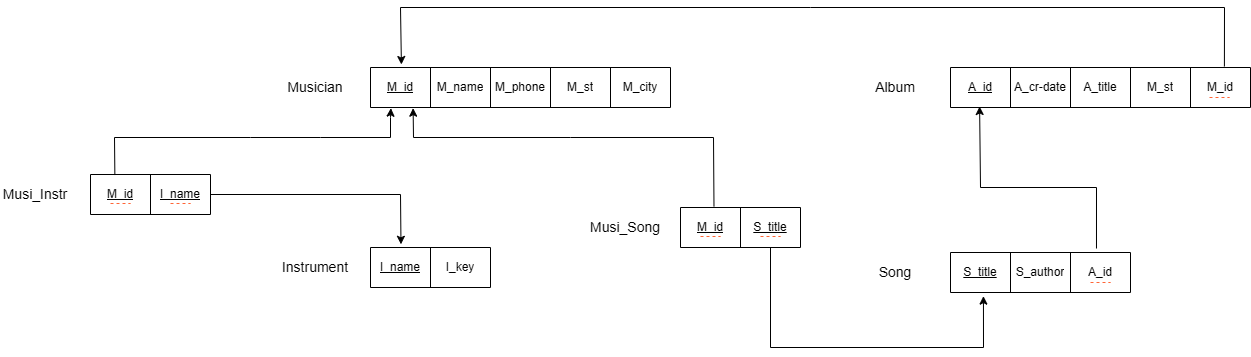

The diagram above was exported from draw.io. Its source (the exported page's mxGraphModel, read from the mxfile embedded in the PNG):
<mxGraphModel dx="2173" dy="1107" grid="1" gridSize="10" guides="1" tooltips="1" connect="1" arrows="1" fold="1" page="0" pageScale="1" pageWidth="850" pageHeight="1100" math="0" shadow="0">
  <root>
    <mxCell id="0" />
    <mxCell id="1" parent="0" />
    <mxCell id="O-pI55RmSbdEuuKSBJXJ-21" value="" style="shape=table;startSize=0;container=1;collapsible=0;childLayout=tableLayout;" vertex="1" parent="1">
      <mxGeometry x="-70" y="60" width="300" height="40" as="geometry" />
    </mxCell>
    <mxCell id="O-pI55RmSbdEuuKSBJXJ-22" value="" style="shape=tableRow;horizontal=0;startSize=0;swimlaneHead=0;swimlaneBody=0;strokeColor=inherit;top=0;left=0;bottom=0;right=0;collapsible=0;dropTarget=0;fillColor=none;points=[[0,0.5],[1,0.5]];portConstraint=eastwest;" vertex="1" parent="O-pI55RmSbdEuuKSBJXJ-21">
      <mxGeometry width="300" height="40" as="geometry" />
    </mxCell>
    <mxCell id="O-pI55RmSbdEuuKSBJXJ-23" value="&lt;u&gt;M_id&lt;/u&gt;" style="shape=partialRectangle;html=1;whiteSpace=wrap;connectable=0;strokeColor=inherit;overflow=hidden;fillColor=none;top=0;left=0;bottom=0;right=0;pointerEvents=1;" vertex="1" parent="O-pI55RmSbdEuuKSBJXJ-22">
      <mxGeometry width="60" height="40" as="geometry">
        <mxRectangle width="60" height="40" as="alternateBounds" />
      </mxGeometry>
    </mxCell>
    <mxCell id="O-pI55RmSbdEuuKSBJXJ-24" value="M_name" style="shape=partialRectangle;html=1;whiteSpace=wrap;connectable=0;strokeColor=inherit;overflow=hidden;fillColor=none;top=0;left=0;bottom=0;right=0;pointerEvents=1;" vertex="1" parent="O-pI55RmSbdEuuKSBJXJ-22">
      <mxGeometry x="60" width="60" height="40" as="geometry">
        <mxRectangle width="60" height="40" as="alternateBounds" />
      </mxGeometry>
    </mxCell>
    <mxCell id="O-pI55RmSbdEuuKSBJXJ-25" value="M_phone" style="shape=partialRectangle;html=1;whiteSpace=wrap;connectable=0;strokeColor=inherit;overflow=hidden;fillColor=none;top=0;left=0;bottom=0;right=0;pointerEvents=1;" vertex="1" parent="O-pI55RmSbdEuuKSBJXJ-22">
      <mxGeometry x="120" width="60" height="40" as="geometry">
        <mxRectangle width="60" height="40" as="alternateBounds" />
      </mxGeometry>
    </mxCell>
    <mxCell id="O-pI55RmSbdEuuKSBJXJ-26" value="M_st" style="shape=partialRectangle;html=1;whiteSpace=wrap;connectable=0;strokeColor=inherit;overflow=hidden;fillColor=none;top=0;left=0;bottom=0;right=0;pointerEvents=1;" vertex="1" parent="O-pI55RmSbdEuuKSBJXJ-22">
      <mxGeometry x="180" width="60" height="40" as="geometry">
        <mxRectangle width="60" height="40" as="alternateBounds" />
      </mxGeometry>
    </mxCell>
    <mxCell id="O-pI55RmSbdEuuKSBJXJ-27" value="M_city" style="shape=partialRectangle;html=1;whiteSpace=wrap;connectable=0;strokeColor=inherit;overflow=hidden;fillColor=none;top=0;left=0;bottom=0;right=0;pointerEvents=1;" vertex="1" parent="O-pI55RmSbdEuuKSBJXJ-22">
      <mxGeometry x="240" width="60" height="40" as="geometry">
        <mxRectangle width="60" height="40" as="alternateBounds" />
      </mxGeometry>
    </mxCell>
    <mxCell id="O-pI55RmSbdEuuKSBJXJ-29" value="&lt;span style=&quot;font-size: 14px;&quot;&gt;Musician&lt;/span&gt;" style="text;html=1;align=center;verticalAlign=middle;whiteSpace=wrap;rounded=0;" vertex="1" parent="1">
      <mxGeometry x="-160" y="65" width="70" height="30" as="geometry" />
    </mxCell>
    <mxCell id="O-pI55RmSbdEuuKSBJXJ-30" value="" style="shape=table;startSize=0;container=1;collapsible=0;childLayout=tableLayout;" vertex="1" parent="1">
      <mxGeometry x="510" y="60" width="300" height="40" as="geometry" />
    </mxCell>
    <mxCell id="O-pI55RmSbdEuuKSBJXJ-31" value="" style="shape=tableRow;horizontal=0;startSize=0;swimlaneHead=0;swimlaneBody=0;strokeColor=inherit;top=0;left=0;bottom=0;right=0;collapsible=0;dropTarget=0;fillColor=none;points=[[0,0.5],[1,0.5]];portConstraint=eastwest;" vertex="1" parent="O-pI55RmSbdEuuKSBJXJ-30">
      <mxGeometry width="300" height="40" as="geometry" />
    </mxCell>
    <mxCell id="O-pI55RmSbdEuuKSBJXJ-32" value="&lt;u&gt;A_id&lt;/u&gt;" style="shape=partialRectangle;html=1;whiteSpace=wrap;connectable=0;strokeColor=inherit;overflow=hidden;fillColor=none;top=0;left=0;bottom=0;right=0;pointerEvents=1;" vertex="1" parent="O-pI55RmSbdEuuKSBJXJ-31">
      <mxGeometry width="60" height="40" as="geometry">
        <mxRectangle width="60" height="40" as="alternateBounds" />
      </mxGeometry>
    </mxCell>
    <mxCell id="O-pI55RmSbdEuuKSBJXJ-33" value="A_cr-date" style="shape=partialRectangle;html=1;whiteSpace=wrap;connectable=0;strokeColor=inherit;overflow=hidden;fillColor=none;top=0;left=0;bottom=0;right=0;pointerEvents=1;" vertex="1" parent="O-pI55RmSbdEuuKSBJXJ-31">
      <mxGeometry x="60" width="60" height="40" as="geometry">
        <mxRectangle width="60" height="40" as="alternateBounds" />
      </mxGeometry>
    </mxCell>
    <mxCell id="O-pI55RmSbdEuuKSBJXJ-34" value="A_title" style="shape=partialRectangle;html=1;whiteSpace=wrap;connectable=0;strokeColor=inherit;overflow=hidden;fillColor=none;top=0;left=0;bottom=0;right=0;pointerEvents=1;" vertex="1" parent="O-pI55RmSbdEuuKSBJXJ-31">
      <mxGeometry x="120" width="60" height="40" as="geometry">
        <mxRectangle width="60" height="40" as="alternateBounds" />
      </mxGeometry>
    </mxCell>
    <mxCell id="O-pI55RmSbdEuuKSBJXJ-35" value="M_st" style="shape=partialRectangle;html=1;whiteSpace=wrap;connectable=0;strokeColor=inherit;overflow=hidden;fillColor=none;top=0;left=0;bottom=0;right=0;pointerEvents=1;" vertex="1" parent="O-pI55RmSbdEuuKSBJXJ-31">
      <mxGeometry x="180" width="60" height="40" as="geometry">
        <mxRectangle width="60" height="40" as="alternateBounds" />
      </mxGeometry>
    </mxCell>
    <mxCell id="O-pI55RmSbdEuuKSBJXJ-51" value="M_id" style="shape=partialRectangle;html=1;whiteSpace=wrap;connectable=0;strokeColor=inherit;overflow=hidden;fillColor=none;top=0;left=0;bottom=0;right=0;pointerEvents=1;" vertex="1" parent="O-pI55RmSbdEuuKSBJXJ-31">
      <mxGeometry x="240" width="60" height="40" as="geometry">
        <mxRectangle width="60" height="40" as="alternateBounds" />
      </mxGeometry>
    </mxCell>
    <mxCell id="O-pI55RmSbdEuuKSBJXJ-37" value="&lt;span style=&quot;font-size: 14px;&quot;&gt;Album&lt;/span&gt;" style="text;html=1;align=center;verticalAlign=middle;whiteSpace=wrap;rounded=0;" vertex="1" parent="1">
      <mxGeometry x="420" y="65" width="70" height="30" as="geometry" />
    </mxCell>
    <mxCell id="O-pI55RmSbdEuuKSBJXJ-52" value="" style="shape=table;startSize=0;container=1;collapsible=0;childLayout=tableLayout;" vertex="1" parent="1">
      <mxGeometry x="-70" y="240" width="120" height="40" as="geometry" />
    </mxCell>
    <mxCell id="O-pI55RmSbdEuuKSBJXJ-53" value="" style="shape=tableRow;horizontal=0;startSize=0;swimlaneHead=0;swimlaneBody=0;strokeColor=inherit;top=0;left=0;bottom=0;right=0;collapsible=0;dropTarget=0;fillColor=none;points=[[0,0.5],[1,0.5]];portConstraint=eastwest;" vertex="1" parent="O-pI55RmSbdEuuKSBJXJ-52">
      <mxGeometry width="120" height="40" as="geometry" />
    </mxCell>
    <mxCell id="O-pI55RmSbdEuuKSBJXJ-54" value="&lt;u&gt;I_name&lt;/u&gt;" style="shape=partialRectangle;html=1;whiteSpace=wrap;connectable=0;strokeColor=inherit;overflow=hidden;fillColor=none;top=0;left=0;bottom=0;right=0;pointerEvents=1;" vertex="1" parent="O-pI55RmSbdEuuKSBJXJ-53">
      <mxGeometry width="60" height="40" as="geometry">
        <mxRectangle width="60" height="40" as="alternateBounds" />
      </mxGeometry>
    </mxCell>
    <mxCell id="O-pI55RmSbdEuuKSBJXJ-55" value="I_key" style="shape=partialRectangle;html=1;whiteSpace=wrap;connectable=0;strokeColor=inherit;overflow=hidden;fillColor=none;top=0;left=0;bottom=0;right=0;pointerEvents=1;" vertex="1" parent="O-pI55RmSbdEuuKSBJXJ-53">
      <mxGeometry x="60" width="60" height="40" as="geometry">
        <mxRectangle width="60" height="40" as="alternateBounds" />
      </mxGeometry>
    </mxCell>
    <mxCell id="O-pI55RmSbdEuuKSBJXJ-59" value="&lt;span style=&quot;font-size: 14px;&quot;&gt;Instrument&lt;/span&gt;" style="text;html=1;align=center;verticalAlign=middle;whiteSpace=wrap;rounded=0;" vertex="1" parent="1">
      <mxGeometry x="-160" y="245" width="70" height="30" as="geometry" />
    </mxCell>
    <mxCell id="O-pI55RmSbdEuuKSBJXJ-60" value="" style="shape=table;startSize=0;container=1;collapsible=0;childLayout=tableLayout;" vertex="1" parent="1">
      <mxGeometry x="510" y="245" width="180" height="40" as="geometry" />
    </mxCell>
    <mxCell id="O-pI55RmSbdEuuKSBJXJ-61" value="" style="shape=tableRow;horizontal=0;startSize=0;swimlaneHead=0;swimlaneBody=0;strokeColor=inherit;top=0;left=0;bottom=0;right=0;collapsible=0;dropTarget=0;fillColor=none;points=[[0,0.5],[1,0.5]];portConstraint=eastwest;" vertex="1" parent="O-pI55RmSbdEuuKSBJXJ-60">
      <mxGeometry width="180" height="40" as="geometry" />
    </mxCell>
    <mxCell id="O-pI55RmSbdEuuKSBJXJ-62" value="&lt;u&gt;S_title&lt;/u&gt;" style="shape=partialRectangle;html=1;whiteSpace=wrap;connectable=0;strokeColor=inherit;overflow=hidden;fillColor=none;top=0;left=0;bottom=0;right=0;pointerEvents=1;" vertex="1" parent="O-pI55RmSbdEuuKSBJXJ-61">
      <mxGeometry width="60" height="40" as="geometry">
        <mxRectangle width="60" height="40" as="alternateBounds" />
      </mxGeometry>
    </mxCell>
    <mxCell id="O-pI55RmSbdEuuKSBJXJ-63" value="S_author" style="shape=partialRectangle;html=1;whiteSpace=wrap;connectable=0;strokeColor=inherit;overflow=hidden;fillColor=none;top=0;left=0;bottom=0;right=0;pointerEvents=1;" vertex="1" parent="O-pI55RmSbdEuuKSBJXJ-61">
      <mxGeometry x="60" width="60" height="40" as="geometry">
        <mxRectangle width="60" height="40" as="alternateBounds" />
      </mxGeometry>
    </mxCell>
    <mxCell id="O-pI55RmSbdEuuKSBJXJ-65" value="A_id" style="shape=partialRectangle;html=1;whiteSpace=wrap;connectable=0;strokeColor=inherit;overflow=hidden;fillColor=none;top=0;left=0;bottom=0;right=0;pointerEvents=1;" vertex="1" parent="O-pI55RmSbdEuuKSBJXJ-61">
      <mxGeometry x="120" width="60" height="40" as="geometry">
        <mxRectangle width="60" height="40" as="alternateBounds" />
      </mxGeometry>
    </mxCell>
    <mxCell id="O-pI55RmSbdEuuKSBJXJ-64" value="&lt;span style=&quot;font-size: 14px;&quot;&gt;Song&lt;/span&gt;" style="text;html=1;align=center;verticalAlign=middle;whiteSpace=wrap;rounded=0;" vertex="1" parent="1">
      <mxGeometry x="420" y="250" width="70" height="30" as="geometry" />
    </mxCell>
    <mxCell id="O-pI55RmSbdEuuKSBJXJ-66" value="" style="endArrow=none;dashed=1;html=1;rounded=0;fillColor=#EA6B66;strokeColor=#FF6536;" edge="1" parent="1">
      <mxGeometry width="50" height="50" relative="1" as="geometry">
        <mxPoint x="650" y="275" as="sourcePoint" />
        <mxPoint x="670" y="275" as="targetPoint" />
      </mxGeometry>
    </mxCell>
    <mxCell id="O-pI55RmSbdEuuKSBJXJ-67" value="" style="endArrow=classic;html=1;rounded=0;entryX=0.097;entryY=0.975;entryDx=0;entryDy=0;entryPerimeter=0;exitX=0.811;exitY=-0.1;exitDx=0;exitDy=0;exitPerimeter=0;" edge="1" parent="1" source="O-pI55RmSbdEuuKSBJXJ-61" target="O-pI55RmSbdEuuKSBJXJ-31">
      <mxGeometry width="50" height="50" relative="1" as="geometry">
        <mxPoint x="420" y="290" as="sourcePoint" />
        <mxPoint x="470" y="240" as="targetPoint" />
        <Array as="points">
          <mxPoint x="656" y="180" />
          <mxPoint x="540" y="180" />
        </Array>
      </mxGeometry>
    </mxCell>
    <mxCell id="O-pI55RmSbdEuuKSBJXJ-68" value="" style="endArrow=none;dashed=1;html=1;rounded=0;fillColor=#EA6B66;strokeColor=#FF6536;" edge="1" parent="1">
      <mxGeometry width="50" height="50" relative="1" as="geometry">
        <mxPoint x="769" y="90" as="sourcePoint" />
        <mxPoint x="789" y="90" as="targetPoint" />
      </mxGeometry>
    </mxCell>
    <mxCell id="O-pI55RmSbdEuuKSBJXJ-69" value="" style="endArrow=classic;html=1;rounded=0;exitX=0.913;exitY=-0.025;exitDx=0;exitDy=0;exitPerimeter=0;entryX=0.103;entryY=-0.075;entryDx=0;entryDy=0;entryPerimeter=0;" edge="1" parent="1" source="O-pI55RmSbdEuuKSBJXJ-31" target="O-pI55RmSbdEuuKSBJXJ-22">
      <mxGeometry width="50" height="50" relative="1" as="geometry">
        <mxPoint x="420" y="290" as="sourcePoint" />
        <mxPoint x="470" y="240" as="targetPoint" />
        <Array as="points">
          <mxPoint x="784" />
          <mxPoint x="370" />
          <mxPoint x="-40" />
        </Array>
      </mxGeometry>
    </mxCell>
    <mxCell id="O-pI55RmSbdEuuKSBJXJ-70" value="" style="shape=table;startSize=0;container=1;collapsible=0;childLayout=tableLayout;" vertex="1" parent="1">
      <mxGeometry x="-350" y="167" width="120" height="40" as="geometry" />
    </mxCell>
    <mxCell id="O-pI55RmSbdEuuKSBJXJ-71" value="" style="shape=tableRow;horizontal=0;startSize=0;swimlaneHead=0;swimlaneBody=0;strokeColor=inherit;top=0;left=0;bottom=0;right=0;collapsible=0;dropTarget=0;fillColor=none;points=[[0,0.5],[1,0.5]];portConstraint=eastwest;" vertex="1" parent="O-pI55RmSbdEuuKSBJXJ-70">
      <mxGeometry width="120" height="40" as="geometry" />
    </mxCell>
    <mxCell id="O-pI55RmSbdEuuKSBJXJ-72" value="&lt;u&gt;M_id&lt;/u&gt;" style="shape=partialRectangle;html=1;whiteSpace=wrap;connectable=0;strokeColor=inherit;overflow=hidden;fillColor=none;top=0;left=0;bottom=0;right=0;pointerEvents=1;" vertex="1" parent="O-pI55RmSbdEuuKSBJXJ-71">
      <mxGeometry width="60" height="40" as="geometry">
        <mxRectangle width="60" height="40" as="alternateBounds" />
      </mxGeometry>
    </mxCell>
    <mxCell id="O-pI55RmSbdEuuKSBJXJ-73" value="&lt;u&gt;I_name&lt;/u&gt;" style="shape=partialRectangle;html=1;whiteSpace=wrap;connectable=0;strokeColor=inherit;overflow=hidden;fillColor=none;top=0;left=0;bottom=0;right=0;pointerEvents=1;" vertex="1" parent="O-pI55RmSbdEuuKSBJXJ-71">
      <mxGeometry x="60" width="60" height="40" as="geometry">
        <mxRectangle width="60" height="40" as="alternateBounds" />
      </mxGeometry>
    </mxCell>
    <mxCell id="O-pI55RmSbdEuuKSBJXJ-74" value="&lt;span style=&quot;font-size: 14px;&quot;&gt;Musi_Instr&lt;/span&gt;" style="text;html=1;align=center;verticalAlign=middle;whiteSpace=wrap;rounded=0;" vertex="1" parent="1">
      <mxGeometry x="-440" y="172" width="70" height="30" as="geometry" />
    </mxCell>
    <mxCell id="O-pI55RmSbdEuuKSBJXJ-75" value="" style="endArrow=none;dashed=1;html=1;rounded=0;fillColor=#EA6B66;strokeColor=#FF6536;" edge="1" parent="1">
      <mxGeometry width="50" height="50" relative="1" as="geometry">
        <mxPoint x="-330" y="196" as="sourcePoint" />
        <mxPoint x="-310" y="196" as="targetPoint" />
      </mxGeometry>
    </mxCell>
    <mxCell id="O-pI55RmSbdEuuKSBJXJ-77" value="" style="endArrow=none;dashed=1;html=1;rounded=0;fillColor=#EA6B66;strokeColor=#FF6536;" edge="1" parent="1">
      <mxGeometry width="50" height="50" relative="1" as="geometry">
        <mxPoint x="-270" y="196" as="sourcePoint" />
        <mxPoint x="-250" y="196" as="targetPoint" />
      </mxGeometry>
    </mxCell>
    <mxCell id="O-pI55RmSbdEuuKSBJXJ-78" value="" style="endArrow=classic;html=1;rounded=0;exitX=0.203;exitY=0.013;exitDx=0;exitDy=0;exitPerimeter=0;entryX=0.068;entryY=1.017;entryDx=0;entryDy=0;entryPerimeter=0;" edge="1" parent="1" source="O-pI55RmSbdEuuKSBJXJ-71" target="O-pI55RmSbdEuuKSBJXJ-22">
      <mxGeometry width="50" height="50" relative="1" as="geometry">
        <mxPoint x="100" y="230" as="sourcePoint" />
        <mxPoint x="150" y="180" as="targetPoint" />
        <Array as="points">
          <mxPoint x="-326" y="130" />
          <mxPoint x="-190" y="130" />
          <mxPoint x="-120" y="130" />
          <mxPoint x="-50" y="130" />
          <mxPoint x="-50" y="110" />
        </Array>
      </mxGeometry>
    </mxCell>
    <mxCell id="O-pI55RmSbdEuuKSBJXJ-79" value="" style="endArrow=classic;html=1;rounded=0;exitX=1;exitY=0.5;exitDx=0;exitDy=0;entryX=0.254;entryY=-0.08;entryDx=0;entryDy=0;entryPerimeter=0;" edge="1" parent="1" source="O-pI55RmSbdEuuKSBJXJ-71" target="O-pI55RmSbdEuuKSBJXJ-53">
      <mxGeometry width="50" height="50" relative="1" as="geometry">
        <mxPoint x="-230" y="165" as="sourcePoint" />
        <mxPoint x="150" y="185" as="targetPoint" />
        <Array as="points">
          <mxPoint x="-40" y="187" />
        </Array>
      </mxGeometry>
    </mxCell>
    <mxCell id="O-pI55RmSbdEuuKSBJXJ-80" value="" style="shape=table;startSize=0;container=1;collapsible=0;childLayout=tableLayout;" vertex="1" parent="1">
      <mxGeometry x="240" y="200" width="120" height="40" as="geometry" />
    </mxCell>
    <mxCell id="O-pI55RmSbdEuuKSBJXJ-81" value="" style="shape=tableRow;horizontal=0;startSize=0;swimlaneHead=0;swimlaneBody=0;strokeColor=inherit;top=0;left=0;bottom=0;right=0;collapsible=0;dropTarget=0;fillColor=none;points=[[0,0.5],[1,0.5]];portConstraint=eastwest;" vertex="1" parent="O-pI55RmSbdEuuKSBJXJ-80">
      <mxGeometry width="120" height="40" as="geometry" />
    </mxCell>
    <mxCell id="O-pI55RmSbdEuuKSBJXJ-82" value="&lt;u&gt;M_id&lt;/u&gt;" style="shape=partialRectangle;html=1;whiteSpace=wrap;connectable=0;strokeColor=inherit;overflow=hidden;fillColor=none;top=0;left=0;bottom=0;right=0;pointerEvents=1;" vertex="1" parent="O-pI55RmSbdEuuKSBJXJ-81">
      <mxGeometry width="60" height="40" as="geometry">
        <mxRectangle width="60" height="40" as="alternateBounds" />
      </mxGeometry>
    </mxCell>
    <mxCell id="O-pI55RmSbdEuuKSBJXJ-83" value="&lt;u&gt;S_title&lt;/u&gt;" style="shape=partialRectangle;html=1;whiteSpace=wrap;connectable=0;strokeColor=inherit;overflow=hidden;fillColor=none;top=0;left=0;bottom=0;right=0;pointerEvents=1;" vertex="1" parent="O-pI55RmSbdEuuKSBJXJ-81">
      <mxGeometry x="60" width="60" height="40" as="geometry">
        <mxRectangle width="60" height="40" as="alternateBounds" />
      </mxGeometry>
    </mxCell>
    <mxCell id="O-pI55RmSbdEuuKSBJXJ-84" value="&lt;span style=&quot;font-size: 14px;&quot;&gt;Musi_Song&lt;/span&gt;" style="text;html=1;align=center;verticalAlign=middle;whiteSpace=wrap;rounded=0;" vertex="1" parent="1">
      <mxGeometry x="150" y="205" width="70" height="30" as="geometry" />
    </mxCell>
    <mxCell id="O-pI55RmSbdEuuKSBJXJ-85" value="" style="endArrow=none;dashed=1;html=1;rounded=0;fillColor=#EA6B66;strokeColor=#FF6536;" edge="1" parent="1">
      <mxGeometry width="50" height="50" relative="1" as="geometry">
        <mxPoint x="260" y="229" as="sourcePoint" />
        <mxPoint x="280" y="229" as="targetPoint" />
      </mxGeometry>
    </mxCell>
    <mxCell id="O-pI55RmSbdEuuKSBJXJ-86" value="" style="endArrow=none;dashed=1;html=1;rounded=0;fillColor=#EA6B66;strokeColor=#FF6536;" edge="1" parent="1">
      <mxGeometry width="50" height="50" relative="1" as="geometry">
        <mxPoint x="320" y="229" as="sourcePoint" />
        <mxPoint x="340" y="229" as="targetPoint" />
      </mxGeometry>
    </mxCell>
    <mxCell id="O-pI55RmSbdEuuKSBJXJ-87" value="" style="endArrow=classic;html=1;rounded=0;entryX=0.142;entryY=1.017;entryDx=0;entryDy=0;entryPerimeter=0;exitX=0.279;exitY=-0.029;exitDx=0;exitDy=0;exitPerimeter=0;" edge="1" parent="1" source="O-pI55RmSbdEuuKSBJXJ-81" target="O-pI55RmSbdEuuKSBJXJ-22">
      <mxGeometry width="50" height="50" relative="1" as="geometry">
        <mxPoint x="120" y="290" as="sourcePoint" />
        <mxPoint x="170" y="240" as="targetPoint" />
        <Array as="points">
          <mxPoint x="273" y="130" />
          <mxPoint x="130" y="130" />
          <mxPoint x="-27" y="130" />
        </Array>
      </mxGeometry>
    </mxCell>
    <mxCell id="O-pI55RmSbdEuuKSBJXJ-88" value="" style="endArrow=classic;html=1;rounded=0;exitX=0.75;exitY=1;exitDx=0;exitDy=0;entryX=0.183;entryY=1.091;entryDx=0;entryDy=0;entryPerimeter=0;" edge="1" parent="1" source="O-pI55RmSbdEuuKSBJXJ-80" target="O-pI55RmSbdEuuKSBJXJ-61">
      <mxGeometry width="50" height="50" relative="1" as="geometry">
        <mxPoint x="120" y="290" as="sourcePoint" />
        <mxPoint x="170" y="240" as="targetPoint" />
        <Array as="points">
          <mxPoint x="330" y="340" />
          <mxPoint x="543" y="340" />
        </Array>
      </mxGeometry>
    </mxCell>
  </root>
</mxGraphModel>